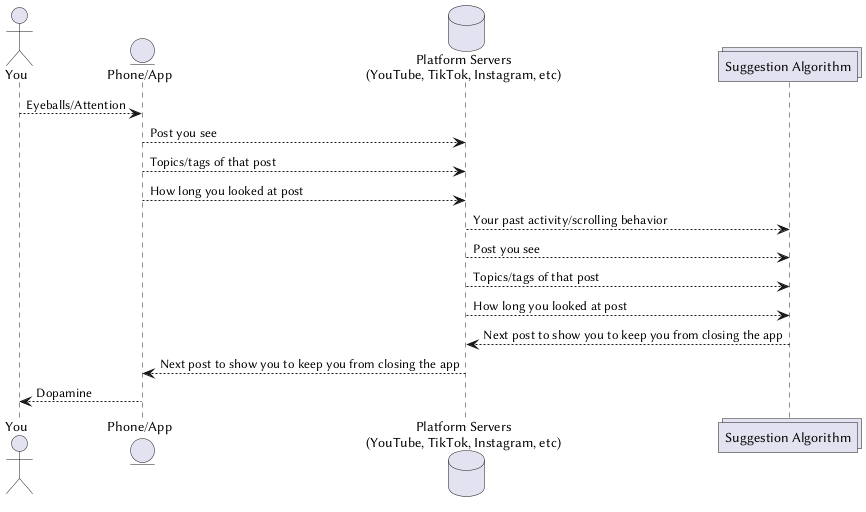

The diagram above was rendered by PlantUML. Its source (embedded in the PNG):
@startuml
actor You
entity phone as "Phone/App"
database servers as "Platform Servers\n(YouTube, TikTok, Instagram, etc)"
collections algorithm as "Suggestion Algorithm"

You --> phone: Eyeballs/Attention 
phone --> servers: Post you see
phone --> servers: Topics/tags of that post
phone --> servers: How long you looked at post 

servers --> algorithm: Your past activity/scrolling behavior
servers --> algorithm: Post you see 
servers --> algorithm: Topics/tags of that post    
servers --> algorithm: How long you looked at post 

servers <-- algorithm: Next post to show you to keep you from closing the app
phone <-- servers: Next post to show you to keep you from closing the app
You <-- phone: Dopamine
@enduml